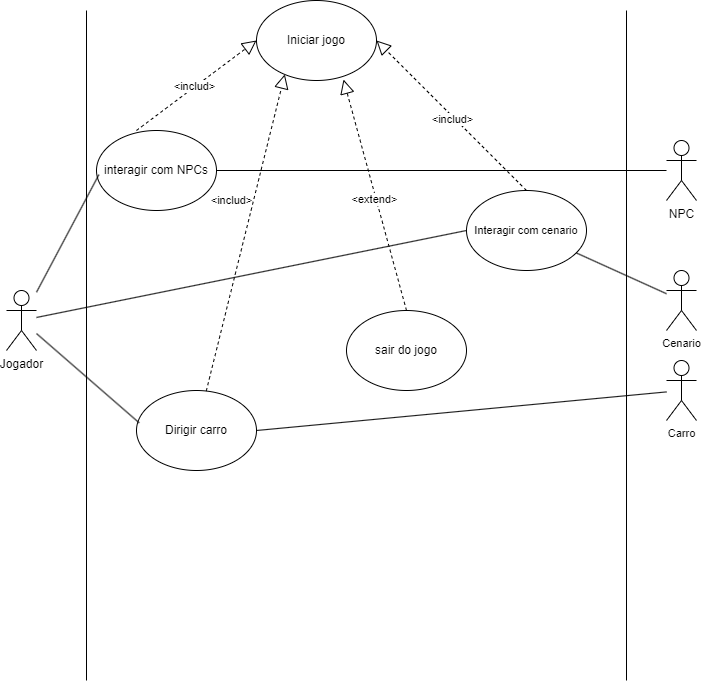

The diagram above was exported from draw.io. Its source (the exported page's mxGraphModel, read from the mxfile embedded in the PNG):
<mxGraphModel dx="1434" dy="782" grid="1" gridSize="10" guides="1" tooltips="1" connect="1" arrows="1" fold="1" page="1" pageScale="1" pageWidth="827" pageHeight="1169" math="0" shadow="0">
  <root>
    <mxCell id="WIyWlLk6GJQsqaUBKTNV-0" />
    <mxCell id="WIyWlLk6GJQsqaUBKTNV-1" parent="WIyWlLk6GJQsqaUBKTNV-0" />
    <mxCell id="I0ilLPRHbJpoaEVRRTIC-0" value="Jogador&lt;br&gt;" style="shape=umlActor;verticalLabelPosition=bottom;verticalAlign=top;html=1;outlineConnect=0;" parent="WIyWlLk6GJQsqaUBKTNV-1" vertex="1">
      <mxGeometry x="60" y="310" width="30" height="60" as="geometry" />
    </mxCell>
    <mxCell id="I0ilLPRHbJpoaEVRRTIC-1" value="NPC&lt;br&gt;" style="shape=umlActor;verticalLabelPosition=bottom;verticalAlign=top;html=1;outlineConnect=0;" parent="WIyWlLk6GJQsqaUBKTNV-1" vertex="1">
      <mxGeometry x="720" y="160" width="30" height="60" as="geometry" />
    </mxCell>
    <mxCell id="I0ilLPRHbJpoaEVRRTIC-2" value="" style="endArrow=none;html=1;rounded=0;" parent="WIyWlLk6GJQsqaUBKTNV-1" edge="1">
      <mxGeometry width="50" height="50" relative="1" as="geometry">
        <mxPoint x="140" y="700" as="sourcePoint" />
        <mxPoint x="140" y="30" as="targetPoint" />
      </mxGeometry>
    </mxCell>
    <mxCell id="I0ilLPRHbJpoaEVRRTIC-3" value="" style="endArrow=none;html=1;rounded=0;" parent="WIyWlLk6GJQsqaUBKTNV-1" edge="1">
      <mxGeometry width="50" height="50" relative="1" as="geometry">
        <mxPoint x="680" y="700" as="sourcePoint" />
        <mxPoint x="680" y="30" as="targetPoint" />
      </mxGeometry>
    </mxCell>
    <mxCell id="I0ilLPRHbJpoaEVRRTIC-11" value="Iniciar jogo" style="ellipse;whiteSpace=wrap;html=1;" parent="WIyWlLk6GJQsqaUBKTNV-1" vertex="1">
      <mxGeometry x="310" y="20" width="120" height="80" as="geometry" />
    </mxCell>
    <mxCell id="I0ilLPRHbJpoaEVRRTIC-12" value="sair do jogo" style="ellipse;whiteSpace=wrap;html=1;" parent="WIyWlLk6GJQsqaUBKTNV-1" vertex="1">
      <mxGeometry x="400" y="330" width="120" height="80" as="geometry" />
    </mxCell>
    <mxCell id="I0ilLPRHbJpoaEVRRTIC-13" value="interagir com NPCs" style="ellipse;whiteSpace=wrap;html=1;" parent="WIyWlLk6GJQsqaUBKTNV-1" vertex="1">
      <mxGeometry x="150" y="150" width="120" height="80" as="geometry" />
    </mxCell>
    <mxCell id="I0ilLPRHbJpoaEVRRTIC-15" value="" style="endArrow=block;dashed=1;endFill=0;endSize=12;html=1;rounded=0;entryX=0;entryY=0.5;entryDx=0;entryDy=0;exitX=0.333;exitY=0;exitDx=0;exitDy=0;exitPerimeter=0;" parent="WIyWlLk6GJQsqaUBKTNV-1" source="I0ilLPRHbJpoaEVRRTIC-13" target="I0ilLPRHbJpoaEVRRTIC-11" edge="1">
      <mxGeometry width="160" relative="1" as="geometry">
        <mxPoint x="160" y="220" as="sourcePoint" />
        <mxPoint x="320" y="220" as="targetPoint" />
      </mxGeometry>
    </mxCell>
    <mxCell id="I0ilLPRHbJpoaEVRRTIC-16" value="&amp;lt;includ&amp;gt;&lt;br&gt;" style="edgeLabel;html=1;align=center;verticalAlign=middle;resizable=0;points=[];" parent="I0ilLPRHbJpoaEVRRTIC-15" vertex="1" connectable="0">
      <mxGeometry x="-0.0216" y="2" relative="1" as="geometry">
        <mxPoint y="1" as="offset" />
      </mxGeometry>
    </mxCell>
    <mxCell id="I0ilLPRHbJpoaEVRRTIC-17" value="" style="endArrow=block;dashed=1;endFill=0;endSize=12;html=1;rounded=0;entryX=0.725;entryY=0.988;entryDx=0;entryDy=0;exitX=0.5;exitY=0;exitDx=0;exitDy=0;entryPerimeter=0;" parent="WIyWlLk6GJQsqaUBKTNV-1" source="I0ilLPRHbJpoaEVRRTIC-12" target="I0ilLPRHbJpoaEVRRTIC-11" edge="1">
      <mxGeometry width="160" relative="1" as="geometry">
        <mxPoint x="479.9999999999999" y="400.00000000000006" as="sourcePoint" />
        <mxPoint x="492.15999999999997" y="85.84" as="targetPoint" />
      </mxGeometry>
    </mxCell>
    <mxCell id="I0ilLPRHbJpoaEVRRTIC-18" value="&amp;lt;extend&amp;gt;&lt;br&gt;" style="edgeLabel;html=1;align=center;verticalAlign=middle;resizable=0;points=[];" parent="I0ilLPRHbJpoaEVRRTIC-17" vertex="1" connectable="0">
      <mxGeometry x="-0.0216" y="2" relative="1" as="geometry">
        <mxPoint y="1" as="offset" />
      </mxGeometry>
    </mxCell>
    <mxCell id="I0ilLPRHbJpoaEVRRTIC-19" value="Dirigir carro" style="ellipse;whiteSpace=wrap;html=1;" parent="WIyWlLk6GJQsqaUBKTNV-1" vertex="1">
      <mxGeometry x="190" y="410" width="120" height="80" as="geometry" />
    </mxCell>
    <mxCell id="I0ilLPRHbJpoaEVRRTIC-20" value="" style="endArrow=none;html=1;rounded=0;exitX=1;exitY=0.5;exitDx=0;exitDy=0;" parent="WIyWlLk6GJQsqaUBKTNV-1" source="I0ilLPRHbJpoaEVRRTIC-13" target="I0ilLPRHbJpoaEVRRTIC-1" edge="1">
      <mxGeometry width="50" height="50" relative="1" as="geometry">
        <mxPoint x="660" y="390" as="sourcePoint" />
        <mxPoint x="710" y="340" as="targetPoint" />
      </mxGeometry>
    </mxCell>
    <mxCell id="I0ilLPRHbJpoaEVRRTIC-21" value="" style="endArrow=none;html=1;rounded=0;entryX=0.02;entryY=0.552;entryDx=0;entryDy=0;entryPerimeter=0;" parent="WIyWlLk6GJQsqaUBKTNV-1" source="I0ilLPRHbJpoaEVRRTIC-0" target="I0ilLPRHbJpoaEVRRTIC-13" edge="1">
      <mxGeometry width="50" height="50" relative="1" as="geometry">
        <mxPoint x="90" y="340" as="sourcePoint" />
        <mxPoint x="190" y="300" as="targetPoint" />
      </mxGeometry>
    </mxCell>
    <mxCell id="I0ilLPRHbJpoaEVRRTIC-22" value="" style="endArrow=none;html=1;rounded=0;entryX=0.023;entryY=0.405;entryDx=0;entryDy=0;entryPerimeter=0;" parent="WIyWlLk6GJQsqaUBKTNV-1" source="I0ilLPRHbJpoaEVRRTIC-0" target="I0ilLPRHbJpoaEVRRTIC-19" edge="1">
      <mxGeometry width="50" height="50" relative="1" as="geometry">
        <mxPoint x="380" y="420" as="sourcePoint" />
        <mxPoint x="430" y="370" as="targetPoint" />
      </mxGeometry>
    </mxCell>
    <mxCell id="I0ilLPRHbJpoaEVRRTIC-23" value="" style="endArrow=block;dashed=1;endFill=0;endSize=12;html=1;rounded=0;entryX=0.236;entryY=0.923;entryDx=0;entryDy=0;entryPerimeter=0;" parent="WIyWlLk6GJQsqaUBKTNV-1" source="I0ilLPRHbJpoaEVRRTIC-19" target="I0ilLPRHbJpoaEVRRTIC-11" edge="1">
      <mxGeometry width="160" relative="1" as="geometry">
        <mxPoint x="217" y="352" as="sourcePoint" />
        <mxPoint x="170" y="260" as="targetPoint" />
      </mxGeometry>
    </mxCell>
    <mxCell id="I0ilLPRHbJpoaEVRRTIC-24" value="&amp;lt;includ&amp;gt;&lt;br&gt;" style="edgeLabel;html=1;align=center;verticalAlign=middle;resizable=0;points=[];" parent="I0ilLPRHbJpoaEVRRTIC-23" vertex="1" connectable="0">
      <mxGeometry x="-0.0216" y="2" relative="1" as="geometry">
        <mxPoint x="-12" y="-35" as="offset" />
      </mxGeometry>
    </mxCell>
    <mxCell id="I0ilLPRHbJpoaEVRRTIC-25" value="Carro" style="shape=umlActor;verticalLabelPosition=bottom;verticalAlign=top;html=1;fontFamily=Helvetica;fontSize=11;fontColor=default;" parent="WIyWlLk6GJQsqaUBKTNV-1" vertex="1">
      <mxGeometry x="720" y="380" width="30" height="60" as="geometry" />
    </mxCell>
    <mxCell id="I0ilLPRHbJpoaEVRRTIC-32" value="" style="endArrow=none;html=1;rounded=0;exitX=1;exitY=0.5;exitDx=0;exitDy=0;" parent="WIyWlLk6GJQsqaUBKTNV-1" source="I0ilLPRHbJpoaEVRRTIC-19" target="I0ilLPRHbJpoaEVRRTIC-25" edge="1">
      <mxGeometry width="50" height="50" relative="1" as="geometry">
        <mxPoint x="350" y="407" as="sourcePoint" />
        <mxPoint x="720" y="330" as="targetPoint" />
      </mxGeometry>
    </mxCell>
    <mxCell id="I0ilLPRHbJpoaEVRRTIC-33" value="Interagir com cenario" style="ellipse;whiteSpace=wrap;html=1;fontFamily=Helvetica;fontSize=11;fontColor=default;" parent="WIyWlLk6GJQsqaUBKTNV-1" vertex="1">
      <mxGeometry x="520" y="210" width="120" height="80" as="geometry" />
    </mxCell>
    <mxCell id="I0ilLPRHbJpoaEVRRTIC-36" value="" style="endArrow=none;html=1;rounded=0;entryX=0;entryY=0.5;entryDx=0;entryDy=0;" parent="WIyWlLk6GJQsqaUBKTNV-1" source="I0ilLPRHbJpoaEVRRTIC-0" target="I0ilLPRHbJpoaEVRRTIC-33" edge="1">
      <mxGeometry width="50" height="50" relative="1" as="geometry">
        <mxPoint x="178" y="406" as="sourcePoint" />
        <mxPoint x="320" y="340" as="targetPoint" />
      </mxGeometry>
    </mxCell>
    <mxCell id="I0ilLPRHbJpoaEVRRTIC-37" value="Cenario&lt;br&gt;" style="shape=umlActor;verticalLabelPosition=bottom;verticalAlign=top;html=1;fontFamily=Helvetica;fontSize=11;fontColor=default;" parent="WIyWlLk6GJQsqaUBKTNV-1" vertex="1">
      <mxGeometry x="720" y="290" width="30" height="60" as="geometry" />
    </mxCell>
    <mxCell id="I0ilLPRHbJpoaEVRRTIC-38" value="" style="endArrow=none;html=1;rounded=0;" parent="WIyWlLk6GJQsqaUBKTNV-1" target="I0ilLPRHbJpoaEVRRTIC-37" edge="1" source="I0ilLPRHbJpoaEVRRTIC-33">
      <mxGeometry width="50" height="50" relative="1" as="geometry">
        <mxPoint x="570" y="320" as="sourcePoint" />
        <mxPoint x="770" y="359" as="targetPoint" />
      </mxGeometry>
    </mxCell>
    <mxCell id="I0ilLPRHbJpoaEVRRTIC-39" value="" style="endArrow=block;dashed=1;endFill=0;endSize=12;html=1;rounded=0;entryX=1;entryY=0.5;entryDx=0;entryDy=0;exitX=0.5;exitY=0;exitDx=0;exitDy=0;" parent="WIyWlLk6GJQsqaUBKTNV-1" source="I0ilLPRHbJpoaEVRRTIC-33" target="I0ilLPRHbJpoaEVRRTIC-11" edge="1">
      <mxGeometry width="160" relative="1" as="geometry">
        <mxPoint x="550" y="210" as="sourcePoint" />
        <mxPoint x="233" y="148" as="targetPoint" />
      </mxGeometry>
    </mxCell>
    <mxCell id="I0ilLPRHbJpoaEVRRTIC-40" value="&amp;lt;includ&amp;gt;&lt;br&gt;" style="edgeLabel;html=1;align=center;verticalAlign=middle;resizable=0;points=[];" parent="I0ilLPRHbJpoaEVRRTIC-39" vertex="1" connectable="0">
      <mxGeometry x="-0.0216" y="2" relative="1" as="geometry">
        <mxPoint y="1" as="offset" />
      </mxGeometry>
    </mxCell>
  </root>
</mxGraphModel>